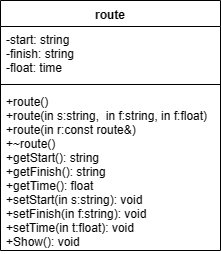

The diagram above was exported from draw.io. Its source (the exported page's mxGraphModel, read from the mxfile embedded in the PNG):
<mxGraphModel dx="239" dy="351" grid="1" gridSize="10" guides="1" tooltips="1" connect="1" arrows="1" fold="1" page="1" pageScale="1" pageWidth="827" pageHeight="1169" background="none" math="0" shadow="0">
  <root>
    <mxCell id="0" />
    <mxCell id="1" parent="0" />
    <mxCell id="NExEgPNsxXofTEPOzG4k-1" value="route" style="swimlane;fontStyle=1;align=center;verticalAlign=top;childLayout=stackLayout;horizontal=1;startSize=26;horizontalStack=0;resizeParent=1;resizeParentMax=0;resizeLast=0;collapsible=1;marginBottom=0;" vertex="1" parent="1">
      <mxGeometry x="320" y="160" width="220" height="250" as="geometry" />
    </mxCell>
    <mxCell id="NExEgPNsxXofTEPOzG4k-2" value="-start: string&#10;-finish: string&#10;-float: time" style="text;strokeColor=none;fillColor=none;align=left;verticalAlign=top;spacingLeft=4;spacingRight=4;overflow=hidden;rotatable=0;points=[[0,0.5],[1,0.5]];portConstraint=eastwest;" vertex="1" parent="NExEgPNsxXofTEPOzG4k-1">
      <mxGeometry y="26" width="220" height="54" as="geometry" />
    </mxCell>
    <mxCell id="NExEgPNsxXofTEPOzG4k-3" value="" style="line;strokeWidth=1;fillColor=none;align=left;verticalAlign=middle;spacingTop=-1;spacingLeft=3;spacingRight=3;rotatable=0;labelPosition=right;points=[];portConstraint=eastwest;" vertex="1" parent="NExEgPNsxXofTEPOzG4k-1">
      <mxGeometry y="80" width="220" height="8" as="geometry" />
    </mxCell>
    <mxCell id="NExEgPNsxXofTEPOzG4k-4" value="+route()&#10;+route(in s:string,  in f:string, in f:float)&#10;+route(in r:const route&amp;)&#10;+~route() &#10;+getStart(): string&#10;+getFinish(): string&#10;+getTime(): float&#10;+setStart(in s:string): void&#10;+setFinish(in f:string): void&#10;+setTime(in t:float): void&#10;+Show(): void&#10;" style="text;strokeColor=none;fillColor=none;align=left;verticalAlign=top;spacingLeft=4;spacingRight=4;overflow=hidden;rotatable=0;points=[[0,0.5],[1,0.5]];portConstraint=eastwest;" vertex="1" parent="NExEgPNsxXofTEPOzG4k-1">
      <mxGeometry y="88" width="220" height="162" as="geometry" />
    </mxCell>
  </root>
</mxGraphModel>